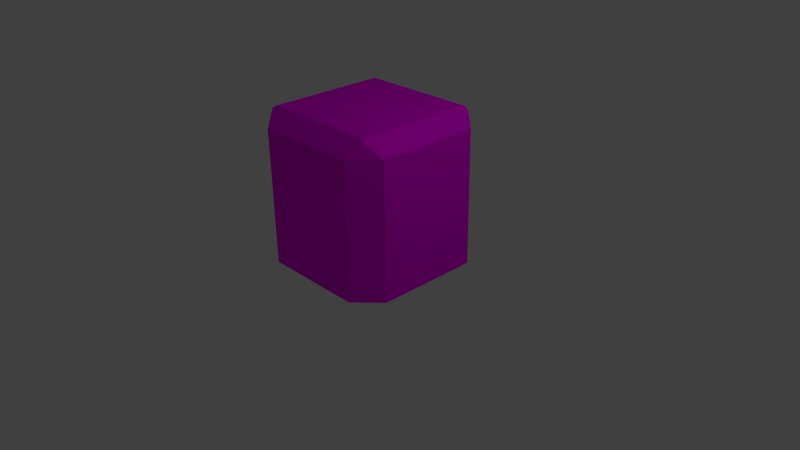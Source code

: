 # Source: Building.blend  (saved by Blender 2.70.0; exported with 4.5.12 LTS)
import bpy
from mathutils import Matrix  # noqa: F401  (used for matrix-valued properties, if any)

bpy.ops.wm.read_factory_settings(use_empty=True)
scene = bpy.context.scene
scene.name = 'Scene'

# ---- collections
col_collection_1 = bpy.data.collections.new('Collection 1'); scene.collection.children.link(col_collection_1)

# ---- images (referenced by path relative to the original .blend; pixels are not part of the script)
import os
ASSET_DIR = os.environ.get("B2B_ASSET_DIR", "")  # directory of the original .blend (textures are referenced by path, not embedded)
HERE = os.path.dirname(os.path.abspath(__file__))  # packed textures are extracted next to this script under _unpacked/

def load_image(name, relpath, width, height, colorspace="sRGB"):
    """Load a texture the original file referenced (path relative to the .blend, or extracted next to this script)."""
    p = next((c for c in (os.path.join(HERE, relpath), os.path.join(ASSET_DIR, relpath)) if relpath and os.path.exists(c)), "")
    if p:
        img = bpy.data.images.load(p, check_existing=True)
        img.name = name
    else:  # same state as the original file: an image datablock whose file is absent (Cycles renders it pink)
        img = bpy.data.images.new(name, width, height)
        img.source = "FILE"
        img.filepath = "//" + (relpath or name)
    img.colorspace_settings.name = colorspace
    return img
img_main = load_image('Main', 'BarracksMain.png', 1024, 1024, 'sRGB')

# ---- materials (node trees are filled in below, after node groups)
mat_material_001 = bpy.data.materials.new('Material.001')
mat_material_001.alpha_threshold = 0.0
mat_material_001.roughness = 0.5
mat_material_001.line_color = (0.0, 0.0, 0.0, 1.0)

# ---- material node trees
mat_material_001.use_nodes = True; mat_material_001.node_tree.nodes.clear()
_N = mat_material_001.node_tree.nodes; _L = mat_material_001.node_tree.links
n0 = _N.new('ShaderNodeOutputMaterial'); n0.name = 'Material Output'; n0.location = (300, 300)
n1 = _N.new('ShaderNodeBsdfDiffuse'); n1.name = 'Diffuse BSDF'; n1.location = (10, 300)
n2 = _N.new('ShaderNodeTexImage'); n2.name = 'Image Texture'; n2.location = (-234, 333)
n2.width = 140
n2.image = img_main
_L.new(n1.outputs[0], n0.inputs[0])
_L.new(n2.outputs[0], n1.inputs[0])
n0.is_active_output = True

# ---- world
world_world = bpy.data.worlds.new('World'); scene.world = world_world
world_world.color = (0.05088, 0.05088, 0.05088)
world_world.use_sun_shadow = False
world_world.sun_shadow_jitter_overblur = 0.0
world_world.cycles.sampling_method = 'MANUAL'
world_world.cycles.sample_map_resolution = 256

# ---- cameras
cam_camera = bpy.data.cameras.new('Camera')
cam_camera.clip_end = 100.0
cam_camera.lens = 35.0
cam_camera.sensor_width = 32.0
cam_camera.sensor_height = 18.0
cam_camera.ortho_scale = 7.314
cam_camera.dof.focus_distance = 0.0

# ---- lights
light_lamp = bpy.data.lights.new('Lamp', 'POINT')
light_lamp.transmission_factor = 0.0
light_lamp.cutoff_distance = 30.0
light_lamp.energy = 100.0
light_lamp.shadow_buffer_clip_start = 1.001
light_lamp.shadow_soft_size = 0.1
light_lamp.shadow_maximum_resolution = 0.006
light_lamp.use_absolute_resolution = True
light_lamp.cycles.use_multiple_importance_sampling = False

# ---- meshes
me_cube = bpy.data.meshes.new('Cube')
me_cube.from_pydata([(-0.6196, 0.8885, 1.293), (0.787, 0.787, 2.0), (0.6196, 0.8885, 1.293), (0.787, -0.787, 2.0), (-0.6196, 0.8885, 0.08882), (-0.787, -0.787, 2.0), (0.6196, 0.8885, 0.08882), (-0.787, 0.787, 2.0), (0.688, 1.0, 0.0), (1.0, 0.688, 0.0), (1.0, -0.688, 0.0), (0.688, -1.0, -7.105e-15), (-0.688, -1.0, 0.0), (-1.0, -0.688, 7.105e-15), (-1.0, 0.688, 0.0), (-0.688, 1.0, -1.421e-14), (1.0, 0.688, 1.787), (0.688, 1.0, 1.787), (0.8199, 0.8199, 1.967), (0.688, -1.0, 1.787), (1.0, -0.688, 1.787), (0.8199, -0.8199, 1.967), (-1.0, -0.688, 1.787), (-0.688, -1.0, 1.787), (-0.8199, -0.8199, 1.967), (-0.688, 1.0, 1.787), (-1.0, 0.688, 1.787), (-0.8199, 0.8199, 1.967), (0.6196, 0.8885, 0.8918), (-0.2065, 0.8885, 0.08882), (0.2065, 0.8885, 0.08882), (-0.6196, 0.8885, 0.8918), (0.2065, 0.8885, 0.8918), (-0.2065, 0.8885, 0.8918)], [], [(33, 31, 0), (22, 26, 14), (7, 5, 3), (18, 1, 16), (11, 19, 23), (7, 17, 25), (21, 3, 19), (24, 5, 22), (2, 28, 32), (9, 16, 20), (16, 17, 18), (19, 20, 21), (22, 23, 24), (25, 26, 27), (16, 9, 8), (26, 25, 15), (11, 10, 20), (22, 13, 12), (15, 11, 14), (6, 8, 30), (30, 32, 28), (33, 29, 4), (6, 2, 17), (33, 0, 2), (1, 7, 3), (25, 0, 4), (33, 2, 32), (0, 25, 17), (13, 22, 14), (29, 33, 32), (3, 20, 1), (3, 21, 20), (12, 11, 23), (1, 20, 16), (1, 18, 17), (27, 7, 25), (1, 17, 7), (5, 23, 3), (5, 24, 23), (26, 22, 7), (3, 23, 19), (7, 27, 26), (10, 9, 20), (17, 16, 8), (22, 5, 7), (14, 26, 15), (19, 11, 20), (23, 22, 12), (15, 8, 9), (9, 10, 11), (13, 14, 12), (29, 30, 15), (15, 9, 11), (14, 11, 12), (15, 4, 29), (6, 30, 28), (31, 33, 4), (30, 8, 15), (8, 6, 17), (15, 25, 4), (2, 0, 17), (30, 29, 32)])
_uv = me_cube.uv_layers.new(name='UVMap')
_uv.uv.foreach_set('vector', [0.8402, 0.8389, 0.9824, 0.8396, 0.9817, 0.9778, 0.04906, 0.6265, 0.04906, 0.4036, 0.3385, 0.4036, 0.000265, 0.898, 0.000265, 0.643, 0.2553, 0.643, 0.5031, 0.9735, 0.5031, 0.9798, 0.4796, 0.9567, 0.4284, 0.7621, 0.4284, 0.9514, 0.2827, 0.9514, 0.974, 0.4387, 0.4358, 0.3288, 0.9379, 0.3288, 0.5031, 0.9735, 0.5031, 0.9798, 0.4796, 0.9567, 0.5031, 0.9735, 0.5031, 0.9798, 0.4796, 0.9567, 0.5552, 0.9756, 0.5559, 0.8374, 0.6981, 0.8381, 0.4284, 0.7621, 0.4284, 0.9514, 0.2827, 0.9514, 0.4796, 0.9567, 0.5265, 0.9567, 0.5031, 0.9735, 0.4796, 0.9567, 0.5265, 0.9567, 0.5031, 0.9735, 0.4796, 0.9567, 0.5265, 0.9567, 0.5031, 0.9735, 0.4796, 0.9567, 0.5265, 0.9567, 0.5031, 0.9735, 0.4796, 0.9567, 0.4796, 0.7667, 0.5265, 0.7667, 0.5265, 0.9567, 0.4796, 0.9567, 0.4796, 0.7667, 0.4796, 0.7667, 0.5265, 0.7667, 0.5265, 0.9567, 0.4796, 0.9567, 0.4796, 0.7667, 0.5265, 0.7667, 0.2294, 0.000265, 0.1579, 0.387, 0.1579, 0.000265, 0.5158, 0.1087, 0.4791, 0.0603, 0.6647, 0.1032, 0.6995, 0.5618, 0.6981, 0.8381, 0.5559, 0.8374, 0.8402, 0.8389, 0.8416, 0.5625, 0.9838, 0.5633, 0.5158, 0.1087, 0.4927, 0.1573, 0.4358, 0.3288, 0.8402, 0.8389, 0.9817, 0.9778, 0.5552, 0.9756, 0.2553, 0.898, 0.000265, 0.898, 0.2553, 0.643, 0.9379, 0.3288, 0.8853, 0.1629, 0.8684, 0.1031, 0.8402, 0.8389, 0.5552, 0.9756, 0.6981, 0.8381, 0.8853, 0.1629, 0.9379, 0.3288, 0.4358, 0.3288, 0.3385, 0.6265, 0.04906, 0.6265, 0.3385, 0.4036, 0.8416, 0.5625, 0.8402, 0.8389, 0.6981, 0.8381, 0.2722, 0.9833, 0.2827, 0.9514, 0.4389, 0.9833, 0.5031, 0.9798, 0.5031, 0.9735, 0.5265, 0.9567, 0.2827, 0.7621, 0.4284, 0.7621, 0.2827, 0.9514, 0.4389, 0.9833, 0.2827, 0.9514, 0.4284, 0.9514, 0.5031, 0.9798, 0.5031, 0.9735, 0.5265, 0.9567, 0.5031, 0.9735, 0.5031, 0.9798, 0.4796, 0.9567, 0.3997, 0.4387, 0.4358, 0.3288, 0.974, 0.4387, 0.2722, 0.9833, 0.2827, 0.9514, 0.4389, 0.9833, 0.5031, 0.9798, 0.5031, 0.9735, 0.5265, 0.9567, 0.04906, 0.4036, 0.04906, 0.6265, 0.0002651, 0.3875, 0.4389, 0.9833, 0.2827, 0.9514, 0.4284, 0.9514, 0.5031, 0.9798, 0.5031, 0.9735, 0.5265, 0.9567, 0.2827, 0.7621, 0.4284, 0.7621, 0.2827, 0.9514, 0.5265, 0.9567, 0.4796, 0.9567, 0.5265, 0.7667, 0.04906, 0.6265, 0.000265, 0.6425, 0.0002651, 0.3875, 0.5265, 0.7667, 0.5265, 0.9567, 0.4796, 0.7667, 0.4796, 0.9567, 0.4796, 0.7667, 0.5265, 0.9567, 0.5265, 0.9567, 0.4796, 0.9567, 0.5265, 0.7667, 0.2294, 0.000265, 0.387, 0.1579, 0.387, 0.2294, 0.387, 0.2294, 0.2294, 0.387, 0.1579, 0.387, 0.000265, 0.1579, 0.1579, 0.000265, 0.000265, 0.2294, 0.7705, 0.1013, 0.6647, 0.1032, 0.9042, 0.06088, 0.2294, 0.000265, 0.387, 0.2294, 0.1579, 0.387, 0.1579, 0.000265, 0.1579, 0.387, 0.000265, 0.2294, 0.9042, 0.06088, 0.8684, 0.1031, 0.7705, 0.1013, 0.5573, 0.5611, 0.6995, 0.5618, 0.5559, 0.8374, 0.9824, 0.8396, 0.8402, 0.8389, 0.9838, 0.5633, 0.6647, 0.1032, 0.4791, 0.0603, 0.9042, 0.06088, 0.4791, 0.0603, 0.5158, 0.1087, 0.4358, 0.3288, 0.9042, 0.06088, 0.9379, 0.3288, 0.8684, 0.1031, 0.4927, 0.1573, 0.8853, 0.1629, 0.4358, 0.3288, 0.6995, 0.5618, 0.8416, 0.5625, 0.6981, 0.8381])
me_cube.materials.append(mat_material_001)
me_cube.use_remesh_preserve_volume = False
me_cube.use_remesh_preserve_attributes = False
me_cube.use_mirror_vertex_groups = False
me_cube.use_paint_bone_selection = False
me_cube.use_paint_mask = True
me_cube.update()

# ---- objects
ob_cube = bpy.data.objects.new('Cube', me_cube)
ob_lamp = bpy.data.objects.new('Lamp', light_lamp)
ob_camera = bpy.data.objects.new('Camera', cam_camera)

# ---- transforms, parenting, visibility, modifiers, constraints
ob_cube.location = (0.0, 0.0, 0.0)
ob_cube.lock_rotations_4d = False
ob_cube.empty_display_type = 'ARROWS'
ob_cube.lineart.crease_threshold = 0.0
ob_lamp.location = (4.076, 1.005, 5.904)
ob_lamp.rotation_euler = (0.6503, 0.05522, 1.866)
ob_lamp.lock_rotations_4d = False
ob_lamp.empty_display_type = 'ARROWS'
ob_lamp.color = (0.0, 0.0, 0.0, 0.0)
ob_lamp.lineart.crease_threshold = 0.0
ob_camera.location = (7.481, -6.508, 5.344)
ob_camera.rotation_euler = (1.109, 0.01082, 0.8149)
ob_camera.lock_rotations_4d = False
ob_camera.empty_display_type = 'ARROWS'
ob_camera.color = (0.0, 0.0, 0.0, 0.0)
ob_camera.display_type = 'WIRE'
ob_camera.lineart.crease_threshold = 0.0

# ---- collection membership
col_collection_1.objects.link(ob_cube)
col_collection_1.objects.link(ob_lamp)
col_collection_1.objects.link(ob_camera)

# ---- scene / render settings (as saved in the file)
scene.camera = ob_camera
scene.frame_start = 1; scene.frame_end = 250; scene.frame_set(1)
scene.render.engine = 'CYCLES'
scene.render.resolution_percentage = 50
scene.render.dither_intensity = 0.0
scene.cycles.use_denoising = False
scene.cycles.samples = 10
scene.cycles.sampling_pattern = 'TABULATED_SOBOL'
scene.cycles.light_sampling_threshold = 0.0
scene.cycles.use_adaptive_sampling = False
scene.cycles.use_light_tree = False
scene.cycles.blur_glossy = 0.0
scene.cycles.volume_bounces = 1
scene.cycles.pixel_filter_type = 'GAUSSIAN'
scene.cycles.sample_clamp_indirect = 0.0
scene.view_settings.view_transform = 'Standard'
bpy.context.view_layer.update()
